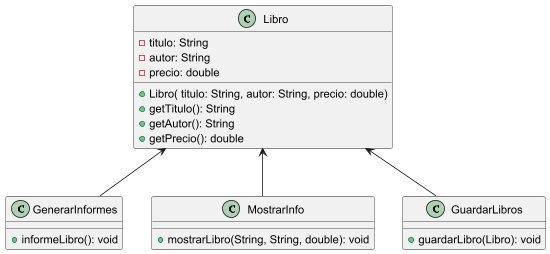

The diagram above was rendered by PlantUML. Its source (embedded in the PNG):
@startuml
'https://plantuml.com/class-diagram

class Libro{
- titulo: String
- autor: String
- precio: double

+ Libro( titulo: String, autor: String, precio: double)
+ getTitulo(): String
+ getAutor(): String
+ getPrecio(): double
}

class GenerarInformes{
+ informeLibro(): void
}

class MostrarInfo{
+ mostrarLibro(String, String, double): void
}

class GuardarLibros{
+ guardarLibro(Libro): void
}

Libro <-- GenerarInformes
Libro <-- MostrarInfo
Libro <-- GuardarLibros


@enduml